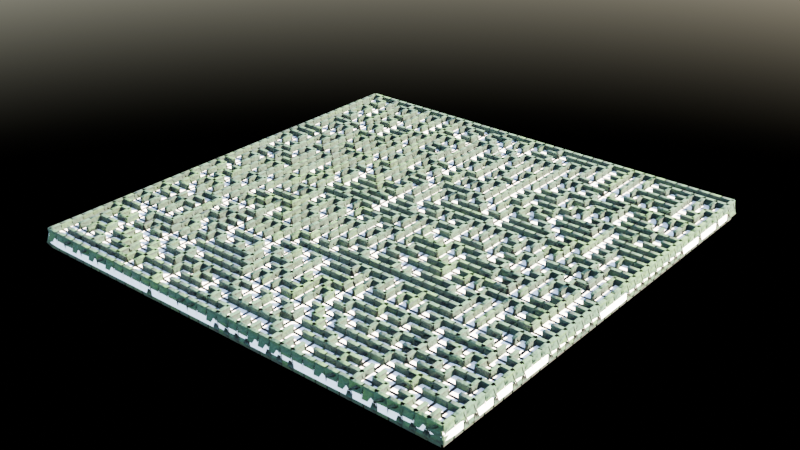 # Source: GN.blend  (saved by Blender 4.3.34; exported with 4.5.12 LTS)
import bpy
from mathutils import Matrix  # noqa: F401  (used for matrix-valued properties, if any)

bpy.ops.wm.read_factory_settings(use_empty=True)
scene = bpy.context.scene
scene.name = 'Scene'

# ---- collections
col_collection = bpy.data.collections.new('Collection'); scene.collection.children.link(col_collection)

# ---- materials (node trees are filled in below, after node groups)
mat_edge = bpy.data.materials.new('Edge')
mat_cell = bpy.data.materials.new('Cell')

# ---- node groups
ng_grid2d = bpy.data.node_groups.new('Grid2D', 'GeometryNodeTree')
_s = ng_grid2d.interface.new_socket(name='Mesh', in_out='OUTPUT', socket_type='NodeSocketGeometry')
_s = ng_grid2d.interface.new_socket(name='Columns', in_out='INPUT', socket_type='NodeSocketInt')
_s = ng_grid2d.interface.new_socket(name='Rows', in_out='INPUT', socket_type='NodeSocketInt')
_N = ng_grid2d.nodes; _L = ng_grid2d.links
n0 = _N.new('NodeGroupOutput'); n0.name = 'Group Output'; n0.location = (315, -25)
n1 = _N.new('NodeGroupInput'); n1.name = 'Group Input'; n1.location = (-310, -22)
n2 = _N.new('GeometryNodeMeshGrid'); n2.name = 'Grid'; n2.location = (125, 61)
n3 = _N.new('ShaderNodeMath'); n3.name = 'Math'; n3.location = (-75, -69)
n3.hide = True
n3.inputs[1].default_value = 1.0
n4 = _N.new('ShaderNodeMath'); n4.name = 'Math.001'; n4.location = (-84, -110)
n4.hide = True
n4.inputs[1].default_value = 1.0
n5 = _N.new('NodeReroute'); n5.name = 'Reroute.014'; n5.location = (-99, 9)
n5.width = 16
n5.socket_idname = 'NodeSocketInt'
_L.new(n3.outputs[0], n2.inputs[2])
_L.new(n4.outputs[0], n2.inputs[3])
_L.new(n5.outputs[0], n4.inputs[0])
_L.new(n5.outputs[0], n2.inputs[1])
_L.new(n1.outputs[0], n2.inputs[0])
_L.new(n1.outputs[0], n3.inputs[0])
_L.new(n1.outputs[1], n5.inputs[0])
_L.new(n2.outputs[0], n0.inputs[0])
n0.is_active_output = True
ng_smooth_by_angle = bpy.data.node_groups.new('Smooth by Angle', 'GeometryNodeTree')
_s = ng_smooth_by_angle.interface.new_socket(name='Mesh', in_out='OUTPUT', socket_type='NodeSocketGeometry')
_s = ng_smooth_by_angle.interface.new_socket(name='Mesh', in_out='INPUT', socket_type='NodeSocketGeometry')
_s = ng_smooth_by_angle.interface.new_socket(name='Angle', in_out='INPUT', socket_type='NodeSocketFloat')
_s.subtype = 'ANGLE'
_s.default_value = 0.5236
_s.min_value = 0.0
_s.max_value = 3.142
_s.description = 'Maximum face angle for smooth edges'
_s = ng_smooth_by_angle.interface.new_socket(name='Ignore Sharpness', in_out='INPUT', socket_type='NodeSocketBool')
_s.force_non_field = True
ng_smooth_by_angle.description = 'Set the sharpness of mesh edges based on the angle between the neighboring faces'
ng_smooth_by_angle.is_modifier = True
_N = ng_smooth_by_angle.nodes; _L = ng_smooth_by_angle.links
n0 = _N.new('GeometryNodeSetShadeSmooth'); n0.name = 'Set Shade Smooth'; n0.location = (120, -80)
n0.domain = 'EDGE'
n1 = _N.new('GeometryNodeSetShadeSmooth'); n1.name = 'Set Shade Smooth.001'; n1.location = (300, -80)
n2 = _N.new('NodeGroupOutput'); n2.name = 'Group Output'; n2.location = (480, -80)
n3 = _N.new('GeometryNodeInputMeshEdgeAngle'); n3.name = 'Edge Angle'; n3.location = (-440, -240)
n4 = _N.new('NodeGroupInput'); n4.name = 'Group Input'; n4.location = (-80, -80)
n5 = _N.new('GeometryNodeInputEdgeSmooth'); n5.name = 'Is Edge Smooth'; n5.location = (-260, -120)
n6 = _N.new('GeometryNodeInputShadeSmooth'); n6.name = 'Is Shade Smooth'; n6.location = (-440, -397)
n7 = _N.new('FunctionNodeCompare'); n7.name = 'Compare'; n7.location = (-260, -260)
n7.operation = 'LESS_EQUAL'
n7.inputs[6].default_value = (0.0, 0.0, 0.0, 0.0)
n7.inputs[7].default_value = (0.0, 0.0, 0.0, 0.0)
n8 = _N.new('FunctionNodeBooleanMath'); n8.name = 'Boolean Math.001'; n8.location = (-80, -260)
n9 = _N.new('NodeGroupInput'); n9.name = 'Group Input.001'; n9.location = (-440, -329)
n10 = _N.new('NodeGroupInput'); n10.name = 'Group Input.002'; n10.location = (-259, -189)
n11 = _N.new('FunctionNodeBooleanMath'); n11.name = 'Boolean Math'; n11.location = (-80, -149)
n11.operation = 'OR'
n12 = _N.new('FunctionNodeBooleanMath'); n12.name = 'Boolean Math.002'; n12.location = (-260, -380)
n12.operation = 'OR'
n13 = _N.new('NodeGroupInput'); n13.name = 'Group Input.003'; n13.location = (-440, -460)
_L.new(n3.outputs[0], n7.inputs[0])
_L.new(n1.outputs[0], n2.inputs[0])
_L.new(n9.outputs[1], n7.inputs[1])
_L.new(n7.outputs[0], n8.inputs[0])
_L.new(n4.outputs[0], n0.inputs[0])
_L.new(n0.outputs[0], n1.inputs[0])
_L.new(n8.outputs[0], n0.inputs[2])
_L.new(n10.outputs[2], n11.inputs[1])
_L.new(n5.outputs[0], n11.inputs[0])
_L.new(n11.outputs[0], n0.inputs[1])
_L.new(n13.outputs[2], n12.inputs[1])
_L.new(n6.outputs[0], n12.inputs[0])
_L.new(n12.outputs[0], n8.inputs[1])
n2.is_active_output = True
ng_sidewinder_2d_001 = bpy.data.node_groups.new('SideWinder 2D.001', 'GeometryNodeTree')
_s = ng_sidewinder_2d_001.interface.new_socket(name='Geometry', in_out='OUTPUT', socket_type='NodeSocketGeometry')
_s = ng_sidewinder_2d_001.interface.new_socket(name='Geometry', in_out='INPUT', socket_type='NodeSocketGeometry')
_s = ng_sidewinder_2d_001.interface.new_socket(name='Columns', in_out='INPUT', socket_type='NodeSocketInt')
_s.default_value = 3
_s.min_value = 2
_s.max_value = 1000
_s = ng_sidewinder_2d_001.interface.new_socket(name='Rows', in_out='INPUT', socket_type='NodeSocketInt')
_s.default_value = 3
_s.min_value = 2
_s.max_value = 1000
_s = ng_sidewinder_2d_001.interface.new_socket(name='Bias', in_out='INPUT', socket_type='NodeSocketFloat')
_s.subtype = 'FACTOR'
_s.default_value = 0.5
_s.min_value = 0.0
_s.max_value = 1.0
_s.force_non_field = True
_s = ng_sidewinder_2d_001.interface.new_socket(name='Seed', in_out='INPUT', socket_type='NodeSocketInt')
_s.default_value = 176
_s.min_value = -10000
_s.max_value = 10000
_s.force_non_field = True
ng_sidewinder_2d_001.is_modifier = True
_N = ng_sidewinder_2d_001.nodes; _L = ng_sidewinder_2d_001.links
n0 = _N.new('NodeGroupInput'); n0.name = 'Group Input'; n0.location = (-1605, 726)
n1 = _N.new('NodeGroupOutput'); n1.name = 'Group Output'; n1.location = (4162, 1553)
n2 = _N.new('GeometryNodeDualMesh'); n2.name = 'Dual Mesh.001'; n2.location = (286, 1509)
n2.width = 131
n2.hide = True
n3 = _N.new('GeometryNodeInputShortestEdgePaths'); n3.name = 'Shortest Edge Paths.001'; n3.location = (452, 1437)
n4 = _N.new('GeometryNodeInputIndex'); n4.name = 'Index.001'; n4.location = (266, 1446)
n5 = _N.new('FunctionNodeCompare'); n5.name = 'Compare.003'; n5.location = (266, 1378)
n5.hide = True
n5.operation = 'EQUAL'
n5.data_type = 'INT'
n6 = _N.new('FunctionNodeRandomValue'); n6.name = 'Random Value.002'; n6.location = (269, 1336)
n6.inputs[2].default_value = 0.99
n6.inputs[3].default_value = 53.5
n7 = _N.new('GeometryNodeObjectInfo'); n7.name = 'Object Info'; n7.location = (-651, 512)
n8 = _N.new('GeometryNodeSwitch'); n8.name = 'Switch'; n8.location = (-433, 642)
n9 = _N.new('GeometryNodeDeleteGeometry'); n9.name = 'Delete Geometry.003'; n9.location = (1794, 1626)
n9.domain = 'EDGE'
n10 = _N.new('GeometryNodeProximity'); n10.name = 'Geometry Proximity.002'; n10.location = (1387, 1713)
n10.target_element = 'EDGES'
n11 = _N.new('NodeGroupInput'); n11.name = 'Group Input.001'; n11.location = (65, 1242)
n12 = _N.new('NodeReroute'); n12.name = 'Reroute'; n12.location = (1240, 1330)
n12.width = 16
n12.socket_idname = 'NodeSocketGeometry'
n13 = _N.new('NodeReroute'); n13.name = 'Reroute.002'; n13.location = (-996, 811)
n13.width = 16
n13.socket_idname = 'NodeSocketGeometry'
n14 = _N.new('GeometryNodeGroup'); n14.name = 'Group'; n14.location = (-1407, 774)
n14.node_tree = ng_grid2d
n15 = _N.new('GeometryNodeInstanceOnPoints'); n15.name = 'Instance on Points'; n15.location = (2592, 1596)
n16 = _N.new('GeometryNodeMeshCube'); n16.name = 'Cube'; n16.location = (2088, 1422)
n16.inputs[0].default_value = (0.15, 0.15, 0.73)
n17 = _N.new('GeometryNodeSplitEdges'); n17.name = 'Split Edges.001'; n17.location = (2213, 1848)
n18 = _N.new('GeometryNodeScaleElements'); n18.name = 'Scale Elements.001'; n18.location = (2405, 1889)
n18.domain = 'EDGE'
n19 = _N.new('GeometryNodeMeshToCurve'); n19.name = 'Mesh to Curve'; n19.location = (2585, 1922)
n20 = _N.new('GeometryNodeCurveToMesh'); n20.name = 'Curve to Mesh.001'; n20.location = (2776, 1892)
n21 = _N.new('GeometryNodeCurvePrimitiveQuadrilateral'); n21.name = 'Quadrilateral'; n21.location = (2469, 1775)
n22 = _N.new('ShaderNodeValue'); n22.name = 'Value'; n22.location = (1944, 1652)
n22.outputs[0].default_value = 0.1
n23 = _N.new('ShaderNodeMath'); n23.name = 'Math'; n23.location = (2092, 1691)
n23.hide = True
n23.operation = 'SUBTRACT'
n23.inputs[0].default_value = 1.0
n24 = _N.new('GeometryNodeJoinGeometry'); n24.name = 'Join Geometry'; n24.location = (3721, 1532)
n25 = _N.new('FunctionNodeBooleanMath'); n25.name = 'Boolean Math'; n25.location = (1589, 1640)
n25.operation = 'NOT'
n26 = _N.new('NodeReroute'); n26.name = 'Reroute.001'; n26.location = (2638, 981)
n26.width = 16
n26.socket_idname = 'NodeSocketGeometry'
n27 = _N.new('GeometryNodeTransform'); n27.name = 'Transform Geometry'; n27.location = (2994, 1984)
n27.inputs[1].default_value = (0.0, 0.0, 0.25)
n28 = _N.new('ShaderNodeValue'); n28.name = 'Value.001'; n28.location = (1981, 1540)
n28.outputs[0].default_value = 0.5
n29 = _N.new('GeometryNodeTransform'); n29.name = 'Transform Geometry.001'; n29.location = (2299, 1500)
n29.inputs[1].default_value = (0.0, 0.0, 0.23)
n30 = _N.new('GeometryNodeJoinGeometry'); n30.name = 'Join Geometry.001'; n30.location = (3267, 1684)
n31 = _N.new('GeometryNodeSetMaterial'); n31.name = 'Set Material'; n31.location = (3447, 1604)
n31.inputs[2].default_value = mat_edge
n32 = _N.new('GeometryNodeSetMaterial'); n32.name = 'Set Material.001'; n32.location = (3457, 1430)
n32.inputs[2].default_value = mat_cell
n33 = _N.new('GeometryNodeGroup'); n33.name = 'Group.001'; n33.location = (3950, 1563)
n33.node_tree = ng_smooth_by_angle
n33.inputs[1].default_value = 0.5236
n33.inputs[2].default_value = False
n34 = _N.new('GeometryNodeEdgePathsToSelection'); n34.name = 'Edge Paths to Selection'; n34.location = (726, 1444)
n35 = _N.new('GeometryNodeDeleteGeometry'); n35.name = 'Delete Geometry'; n35.location = (1143, 1548)
n35.domain = 'EDGE'
n36 = _N.new('FunctionNodeBooleanMath'); n36.name = 'Boolean Math.001'; n36.location = (915, 1391)
n36.hide = True
n36.operation = 'NOT'
n37 = _N.new('GeometryNodeStoreNamedAttribute'); n37.name = 'Store Named Attribute'; n37.location = (1044, 1849)
n37.domain = 'EDGE'
n37.inputs[2].default_value = 'distance'
n38 = _N.new('GeometryNodeSampleNearest'); n38.name = 'Sample Nearest'; n38.location = (1417, 1096)
n38.hide = True
n38.domain = 'EDGE'
n39 = _N.new('GeometryNodeInputNamedAttribute'); n39.name = 'Named Attribute'; n39.location = (1414, 1248)
n39.inputs[0].default_value = 'distance'
n40 = _N.new('GeometryNodeStoreNamedAttribute'); n40.name = 'Store Named Attribute.001'; n40.location = (1884, 1091)
n40.domain = 'FACE'
n40.inputs[2].default_value = 'distance'
n41 = _N.new('NodeReroute'); n41.name = 'Reroute.003'; n41.location = (1231, 947)
n41.width = 16
n41.socket_idname = 'NodeSocketGeometry'
n42 = _N.new('GeometryNodeSampleIndex'); n42.name = 'Sample Index'; n42.location = (1626, 1394)
n43 = _N.new('NodeReroute'); n43.name = 'Reroute.004'; n43.location = (1371, 1322)
n43.width = 16
n43.socket_idname = 'NodeSocketGeometry'
n44 = _N.new('GeometryNodeAttributeStatistic'); n44.name = 'Attribute Statistic'; n44.location = (660, 1653)
n44.domain = 'EDGE'
n45 = _N.new('ShaderNodeMath'); n45.name = 'Math.001'; n45.location = (870, 1641)
n45.operation = 'DIVIDE'
n46 = _N.new('GeometryNodeViewer'); n46.name = 'Viewer'; n46.location = (1004, 1340)
n47 = _N.new('NodeReroute'); n47.name = 'Reroute.005'; n47.location = (657, 1438)
n47.width = 16
n47.socket_idname = 'NodeSocketFloat'
n48 = _N.new('GeometryNodeInputNamedAttribute'); n48.name = 'Named Attribute.001'; n48.location = (2751, 1892)
n48.inputs[0].default_value = 'radius'
n49 = _N.new('GeometryNodeSwitch'); n49.name = 'Switch.001'; n49.location = (2751, 1892)
n49.input_type = 'FLOAT'
n49.inputs[1].default_value = 1.0
_L.new(n8.outputs[0], n2.inputs[0])
_L.new(n4.outputs[0], n5.inputs[2])
_L.new(n5.outputs[0], n3.inputs[0])
_L.new(n7.outputs[4], n8.inputs[2])
_L.new(n13.outputs[0], n8.inputs[1])
_L.new(n12.outputs[0], n9.inputs[0])
_L.new(n11.outputs[3], n6.inputs[6])
_L.new(n11.outputs[4], n6.inputs[8])
_L.new(n8.outputs[0], n12.inputs[0])
_L.new(n14.outputs[0], n13.inputs[0])
_L.new(n0.outputs[1], n14.inputs[0])
_L.new(n0.outputs[2], n14.inputs[1])
_L.new(n29.outputs[0], n15.inputs[2])
_L.new(n9.outputs[0], n17.inputs[0])
_L.new(n18.outputs[0], n19.inputs[0])
_L.new(n19.outputs[0], n20.inputs[0])
_L.new(n21.outputs[0], n20.inputs[1])
_L.new(n17.outputs[0], n18.inputs[0])
_L.new(n22.outputs[0], n23.inputs[1])
_L.new(n23.outputs[0], n18.inputs[2])
_L.new(n22.outputs[0], n21.inputs[0])
_L.new(n9.outputs[0], n15.inputs[0])
_L.new(n10.outputs[1], n25.inputs[0])
_L.new(n25.outputs[0], n9.inputs[1])
_L.new(n32.outputs[0], n24.inputs[0])
_L.new(n40.outputs[0], n26.inputs[0])
_L.new(n20.outputs[0], n27.inputs[0])
_L.new(n28.outputs[0], n21.inputs[1])
_L.new(n16.outputs[0], n29.inputs[0])
_L.new(n27.outputs[0], n30.inputs[0])
_L.new(n15.outputs[0], n30.inputs[0])
_L.new(n31.outputs[0], n24.inputs[0])
_L.new(n30.outputs[0], n31.inputs[0])
_L.new(n26.outputs[0], n32.inputs[0])
_L.new(n24.outputs[0], n33.inputs[0])
_L.new(n3.outputs[0], n34.inputs[1])
_L.new(n34.outputs[0], n36.inputs[0])
_L.new(n36.outputs[0], n35.inputs[1])
_L.new(n2.outputs[0], n37.inputs[0])
_L.new(n37.outputs[0], n35.inputs[0])
_L.new(n6.outputs[1], n3.inputs[1])
_L.new(n35.outputs[0], n10.inputs[0])
_L.new(n43.outputs[0], n38.inputs[0])
_L.new(n41.outputs[0], n40.inputs[0])
_L.new(n13.outputs[0], n41.inputs[0])
_L.new(n38.outputs[0], n42.inputs[2])
_L.new(n43.outputs[0], n42.inputs[0])
_L.new(n39.outputs[0], n42.inputs[1])
_L.new(n42.outputs[0], n40.inputs[3])
_L.new(n35.outputs[0], n43.inputs[0])
_L.new(n47.outputs[0], n44.inputs[2])
_L.new(n2.outputs[0], n44.inputs[0])
_L.new(n47.outputs[0], n45.inputs[0])
_L.new(n44.outputs[4], n45.inputs[1])
_L.new(n45.outputs[0], n37.inputs[3])
_L.new(n33.outputs[0], n1.inputs[0])
_L.new(n3.outputs[1], n46.inputs[1])
_L.new(n37.outputs[0], n46.inputs[0])
_L.new(n3.outputs[1], n47.inputs[0])
_L.new(n48.outputs[1], n49.inputs[0])
_L.new(n48.outputs[0], n49.inputs[2])
_L.new(n49.outputs[0], n20.inputs[2])
n1.is_active_output = True
ng_mg_gn_main = bpy.data.node_groups.new('MG_GN_MAIN', 'GeometryNodeTree')
_s = ng_mg_gn_main.interface.new_socket(name='Geometry', in_out='OUTPUT', socket_type='NodeSocketGeometry')
_s = ng_mg_gn_main.interface.new_socket(name='Geometry', in_out='INPUT', socket_type='NodeSocketGeometry')
_s = ng_mg_gn_main.interface.new_socket(name='Selection', in_out='INPUT', socket_type='NodeSocketBool')
_s = ng_mg_gn_main.interface.new_socket(name='Offset', in_out='INPUT', socket_type='NodeSocketFloat')
_s.default_value = 0.5
_s.min_value = -1e+04
_s.max_value = 1e+04
_s = ng_mg_gn_main.interface.new_socket(name='Midlevel', in_out='INPUT', socket_type='NodeSocketFloat')
_s = ng_mg_gn_main.interface.new_socket(name='Even Thickness', in_out='INPUT', socket_type='NodeSocketBool')
ng_mg_gn_main.is_modifier = True
_N = ng_mg_gn_main.nodes; _L = ng_mg_gn_main.links
n0 = _N.new('NodeGroupInput'); n0.name = 'Group Input'; n0.location = (-860, 549)
n1 = _N.new('GeometryNodeMergeByDistance'); n1.name = 'Merge by Distance'; n1.location = (-651, 628)
n2 = _N.new('GeometryNodeExtrudeMesh'); n2.name = 'Extrude Mesh'; n2.location = (-399, 522)
n2.inputs[3].default_value = 0.63
n3 = _N.new('ShaderNodeCombineXYZ'); n3.name = 'Combine XYZ'; n3.location = (-653, 461)
n3.inputs[2].default_value = 1.0
n4 = _N.new('NodeGroupOutput'); n4.name = 'Group Output.002'; n4.location = (-39, 304)
_L.new(n1.outputs[0], n2.inputs[0])
_L.new(n3.outputs[0], n2.inputs[2])
_L.new(n0.outputs[0], n1.inputs[0])
_L.new(n2.outputs[0], n4.inputs[0])
n4.is_active_output = True
ng_geometry_nodes = bpy.data.node_groups.new('Geometry Nodes', 'GeometryNodeTree')
_s = ng_geometry_nodes.interface.new_socket(name='Geometry', in_out='OUTPUT', socket_type='NodeSocketGeometry')
_s = ng_geometry_nodes.interface.new_socket(name='Geometry', in_out='INPUT', socket_type='NodeSocketGeometry')
_s = ng_geometry_nodes.interface.new_socket(name='Columns', in_out='INPUT', socket_type='NodeSocketInt')
_s = ng_geometry_nodes.interface.new_socket(name='Rows', in_out='INPUT', socket_type='NodeSocketInt')
ng_geometry_nodes.is_modifier = True
_N = ng_geometry_nodes.nodes; _L = ng_geometry_nodes.links
n0 = _N.new('NodeGroupInput'); n0.name = 'Group Input'; n0.location = (-313, -74)
n1 = _N.new('NodeGroupOutput'); n1.name = 'Group Output'; n1.location = (370, 1)
n2 = _N.new('GeometryNodeGroup'); n2.name = 'Group'; n2.location = (-101, -70)
n2.node_tree = ng_grid2d
n3 = _N.new('GeometryNodeJoinGeometry'); n3.name = 'Join Geometry'; n3.location = (125, 57)
_L.new(n0.outputs[0], n3.inputs[0])
_L.new(n3.outputs[0], n1.inputs[0])
_L.new(n2.outputs[0], n3.inputs[0])
_L.new(n0.outputs[1], n2.inputs[0])
_L.new(n0.outputs[2], n2.inputs[1])
n1.is_active_output = True

# ---- material node trees
mat_edge.use_nodes = True; mat_edge.node_tree.nodes.clear()
_N = mat_edge.node_tree.nodes; _L = mat_edge.node_tree.links
n0 = _N.new('ShaderNodeBsdfPrincipled'); n0.name = 'Principled BSDF'; n0.location = (10, 300)
n0.inputs[2].default_value = 0.8864
n1 = _N.new('ShaderNodeOutputMaterial'); n1.name = 'Material Output'; n1.location = (433, 300)
n2 = _N.new('ShaderNodeBump'); n2.name = 'Bump'; n2.location = (-187, 126)
n2.inputs[0].default_value = 0.2292
n2.inputs[1].default_value = 1.0
n2.inputs[2].default_value = 1.0
n3 = _N.new('ShaderNodeTexNoise'); n3.name = 'Noise Texture'; n3.location = (-409, 134)
n3.inputs[3].default_value = 3.1
n3.inputs[4].default_value = 0.35
n3.inputs[5].default_value = 3.2
n4 = _N.new('ShaderNodeTexCoord'); n4.name = 'Texture Coordinate'; n4.location = (-630, 103)
n5 = _N.new('ShaderNodeBevel'); n5.name = 'Bevel'; n5.location = (-424, -165)
n5.samples = 8
n5.inputs[0].default_value = 0.12
n6 = _N.new('ShaderNodeAmbientOcclusion'); n6.name = 'Ambient Occlusion'; n6.location = (-614, 457)
n6.samples = 8
n7 = _N.new('ShaderNodeMix'); n7.name = 'Mix'; n7.location = (-327, 610)
n7.data_type = 'RGBA'
n7.blend_type = 'MULTIPLY'
n7.inputs[0].default_value = 1.0
n8 = _N.new('ShaderNodeNewGeometry'); n8.name = 'Geometry'; n8.location = (-1265, 745)
n9 = _N.new('ShaderNodeMix'); n9.name = 'Mix.001'; n9.location = (-819, 683)
n9.data_type = 'RGBA'
n9.inputs[6].default_value = (0.02622, 0.07879, 0.003079, 1.0)
n9.inputs[7].default_value = (0.004808, 0.03519, 0.01574, 1.0)
n10 = _N.new('ShaderNodeTexNoise'); n10.name = 'Noise Texture.001'; n10.location = (-1261, 491)
n10.noise_dimensions = '4D'
n10.inputs[1].default_value = 29.7
n10.inputs[2].default_value = 3.2
n10.inputs[3].default_value = 1.9
n10.inputs[4].default_value = 1.0
n11 = _N.new('ShaderNodeTexCoord'); n11.name = 'Texture Coordinate.001'; n11.location = (-1424, 445)
n12 = _N.new('ShaderNodeMath'); n12.name = 'Math'; n12.location = (-1046, 541)
_L.new(n2.outputs[0], n0.inputs[5])
_L.new(n3.outputs[0], n2.inputs[3])
_L.new(n4.outputs[3], n3.inputs[0])
_L.new(n5.outputs[0], n2.inputs[4])
_L.new(n7.outputs[2], n0.inputs[0])
_L.new(n6.outputs[0], n7.inputs[7])
_L.new(n9.outputs[2], n7.inputs[6])
_L.new(n11.outputs[3], n10.inputs[0])
_L.new(n8.outputs[8], n12.inputs[0])
_L.new(n10.outputs[0], n12.inputs[1])
_L.new(n12.outputs[0], n9.inputs[0])
_L.new(n0.outputs[0], n1.inputs[0])
n1.is_active_output = True
mat_cell.use_nodes = True; mat_cell.node_tree.nodes.clear()
_N = mat_cell.node_tree.nodes; _L = mat_cell.node_tree.links
n0 = _N.new('ShaderNodeBsdfPrincipled'); n0.name = 'Principled BSDF'; n0.location = (-61, 280)
n0.inputs[2].default_value = 0.7077
n1 = _N.new('ShaderNodeOutputMaterial'); n1.name = 'Material Output'; n1.location = (300, 300)
n2 = _N.new('ShaderNodeAttribute'); n2.name = 'Attribute'; n2.location = (-1112, 278)
n2.attribute_name = 'distance'
n3 = _N.new('ShaderNodeHueSaturation'); n3.name = 'Hue/Saturation/Value'; n3.location = (-454, 253)
n3.inputs[4].default_value = (0.8001, 0.0, 0.002508, 1.0)
n4 = _N.new('ShaderNodeMath'); n4.name = 'Math'; n4.location = (-956, 294)
n4.operation = 'DIVIDE'
n4.inputs[1].default_value = 2.0
n5 = _N.new('ShaderNodeMath'); n5.name = 'Math.001'; n5.location = (-751, 295)
n5.inputs[1].default_value = 4.26
_L.new(n3.outputs[0], n0.inputs[0])
_L.new(n5.outputs[0], n3.inputs[0])
_L.new(n0.outputs[0], n1.inputs[0])
_L.new(n2.outputs[2], n4.inputs[0])
_L.new(n4.outputs[0], n5.inputs[0])
n1.is_active_output = True

# ---- world
world_world = bpy.data.worlds.new('World'); scene.world = world_world
world_world.use_nodes = True; world_world.node_tree.nodes.clear()
_N = world_world.node_tree.nodes; _L = world_world.node_tree.links
n0 = _N.new('ShaderNodeOutputWorld'); n0.name = 'World Output'; n0.location = (300, 300)
n1 = _N.new('ShaderNodeBackground'); n1.name = 'Background'; n1.location = (10, 300)
n1.inputs[1].default_value = 2.1
n2 = _N.new('ShaderNodeTexSky'); n2.name = 'Sky Texture'; n2.location = (-190, 280)
n2.sun_intensity = 0.54
n2.sun_elevation = 0.6056
n2.sun_rotation = 0.9721
_L.new(n1.outputs[0], n0.inputs[0])
_L.new(n2.outputs[0], n1.inputs[0])
n0.is_active_output = True
world_world.color = (0.05088, 0.05088, 0.05088)
world_world.use_sun_shadow = False
world_world.sun_shadow_jitter_overblur = 0.0

# ---- meshes
me_cube = bpy.data.meshes.new('Cube')
me_cube.from_pydata([(7.5, 1.5, 0.0), (7.5, 2.5, 0.0), (-0.5, 5.5, 0.0), (0.5, 5.5, 0.0), (4.5, 6.5, 0.0), (4.5, 7.5, 0.0), (6.5, 6.5, 0.0), (7.5, 6.5, 0.0), (8.5, 7.5, 0.0), (8.5, 8.5, 0.0), (2.5, 6.5, 0.0), (2.5, 7.5, 0.0), (3.5, 1.5, 0.0), (3.5, 2.5, 0.0), (6.5, 5.5, 0.0), (6.5, 6.5, 0.0), (5.5, 4.5, 0.0), (5.5, 5.5, 0.0), (7.5, 3.5, 0.0), (8.5, 3.5, 0.0), (7.5, -0.5, 0.0), (7.5, 0.5, 0.0), (3.5, 0.5, 0.0), (3.5, 1.5, 0.0), (3.5, 5.5, 0.0), (3.5, 6.5, 0.0), (3.5, 7.5, 0.0), (4.5, 7.5, 0.0), (-0.5, 2.5, 0.0), (0.5, 2.5, 0.0), (3.5, 1.5, 0.0), (4.5, 1.5, 0.0), (4.5, 7.5, 0.0), (5.5, 7.5, 0.0), (6.5, 8.5, 0.0), (7.5, 8.5, 0.0), (0.5, 6.5, 0.0), (1.5, 6.5, 0.0), (0.5, 8.5, 0.0), (1.5, 8.5, 0.0), (5.5, 4.5, 0.0), (6.5, 4.5, 0.0), (4.5, 0.5, 0.0), (5.5, 0.5, 0.0), (7.5, 2.5, 0.0), (8.5, 2.5, 0.0), (7.5, 7.5, 0.0), (8.5, 7.5, 0.0), (1.5, 8.5, 0.0), (2.5, 8.5, 0.0), (3.5, 5.5, 0.0), (4.5, 5.5, 0.0), (5.5, 3.5, 0.0), (5.5, 4.5, 0.0), (1.5, 6.5, 0.0), (2.5, 6.5, 0.0), (5.5, 2.5, 0.0), (5.5, 3.5, 0.0), (8.5, 1.5, 0.0), (8.5, 2.5, 0.0), (4.5, 1.5, 0.0), (5.5, 1.5, 0.0), (4.5, 5.5, 0.0), (4.5, 6.5, 0.0), (7.5, 5.5, 0.0), (7.5, 6.5, 0.0), (6.5, 7.5, 0.0), (6.5, 8.5, 0.0), (8.5, 5.5, 0.0), (8.5, 6.5, 0.0), (1.5, 0.5, 0.0), (2.5, 0.5, 0.0), (3.5, 3.5, 0.0), (3.5, 4.5, 0.0), (7.5, 8.5, 0.0), (8.5, 8.5, 0.0), (0.5, 3.5, 0.0), (0.5, 4.5, 0.0), (1.5, 3.5, 0.0), (1.5, 4.5, 0.0), (8.5, 2.5, 0.0), (8.5, 3.5, 0.0), (0.5, 0.5, 0.0), (1.5, 0.5, 0.0), (5.5, 1.5, 0.0), (5.5, 2.5, 0.0), (2.5, 1.5, 0.0), (3.5, 1.5, 0.0), (2.5, 6.5, 0.0), (3.5, 6.5, 0.0), (3.5, 2.5, 0.0), (3.5, 3.5, 0.0), (0.5, 2.5, 0.0), (1.5, 2.5, 0.0), (5.5, 2.5, 0.0), (6.5, 2.5, 0.0), (8.5, 4.5, 0.0), (8.5, 5.5, 0.0), (4.5, 6.5, 0.0), (5.5, 6.5, 0.0), (1.5, 0.5, 0.0), (1.5, 1.5, 0.0), (6.5, 0.5, 0.0), (6.5, 1.5, 0.0), (1.5, 1.5, 0.0), (2.5, 1.5, 0.0), (1.5, 2.5, 0.0), (1.5, 3.5, 0.0), (7.5, 0.5, 0.0), (7.5, 1.5, 0.0), (1.5, 1.5, 0.0), (1.5, 2.5, 0.0), (4.5, 4.5, 0.0), (4.5, 5.5, 0.0), (5.5, -0.5, 0.0), (5.5, 0.5, 0.0), (4.5, 2.5, 0.0), (4.5, 3.5, 0.0), (2.5, 4.5, 0.0), (2.5, 5.5, 0.0), (0.5, 5.5, 0.0), (1.5, 5.5, 0.0), (7.5, 3.5, 0.0), (7.5, 4.5, 0.0), (3.5, 2.5, 0.0), (4.5, 2.5, 0.0), (6.5, 0.5, 0.0), (7.5, 0.5, 0.0), (2.5, 2.5, 0.0), (2.5, 3.5, 0.0), (3.5, 8.5, 0.0), (4.5, 8.5, 0.0), (5.5, 8.5, 0.0), (5.5, 9.5, 0.0), (7.5, 6.5, 0.0), (8.5, 6.5, 0.0), (2.5, 4.5, 0.0), (3.5, 4.5, 0.0), (1.5, 3.5, 0.0), (2.5, 3.5, 0.0), (1.5, 5.5, 0.0), (1.5, 6.5, 0.0), (5.5, 7.5, 0.0), (6.5, 7.5, 0.0), (-0.5, 7.5, 0.0), (0.5, 7.5, 0.0), (6.5, 3.5, 0.0), (7.5, 3.5, 0.0), (6.5, 6.5, 0.0), (6.5, 7.5, 0.0), (2.5, 7.5, 0.0), (2.5, 8.5, 0.0), (0.5, 0.5, 0.0), (0.5, 1.5, 0.0), (3.5, 7.5, 0.0), (3.5, 8.5, 0.0), (1.5, 6.5, 0.0), (1.5, 7.5, 0.0), (-0.5, 3.5, 0.0), (0.5, 3.5, 0.0), (7.5, 0.5, 0.0), (8.5, 0.5, 0.0), (-0.5, -0.5, 0.0), (-0.5, 0.5, 0.0), (-0.5, -0.5, 0.0), (0.5, -0.5, 0.0), (0.5, -0.5, 0.0), (1.5, -0.5, 0.0), (-0.5, 0.5, 0.0), (-0.5, 1.5, 0.0), (-0.5, 1.5, 0.0), (-0.5, 2.5, 0.0), (-0.5, 2.5, 0.0), (-0.5, 3.5, 0.0), (-0.5, 3.5, 0.0), (-0.5, 4.5, 0.0), (-0.5, 4.5, 0.0), (-0.5, 5.5, 0.0), (-0.5, 5.5, 0.0), (-0.5, 6.5, 0.0), (-0.5, 6.5, 0.0), (-0.5, 7.5, 0.0), (-0.5, 7.5, 0.0), (-0.5, 8.5, 0.0), (-0.5, 8.5, 0.0), (-0.5, 9.5, 0.0), (-0.5, 9.5, 0.0), (0.5, 9.5, 0.0), (0.5, 9.5, 0.0), (1.5, 9.5, 0.0), (1.5, -0.5, 0.0), (2.5, -0.5, 0.0), (1.5, 9.5, 0.0), (2.5, 9.5, 0.0), (2.5, -0.5, 0.0), (3.5, -0.5, 0.0), (2.5, 9.5, 0.0), (3.5, 9.5, 0.0), (3.5, -0.5, 0.0), (4.5, -0.5, 0.0), (3.5, 9.5, 0.0), (4.5, 9.5, 0.0), (4.5, -0.5, 0.0), (5.5, -0.5, 0.0), (4.5, 9.5, 0.0), (5.5, 9.5, 0.0), (5.5, -0.5, 0.0), (6.5, -0.5, 0.0), (5.5, 9.5, 0.0), (6.5, 9.5, 0.0), (6.5, -0.5, 0.0), (7.5, -0.5, 0.0), (6.5, 9.5, 0.0), (7.5, 9.5, 0.0), (7.5, -0.5, 0.0), (8.5, -0.5, 0.0), (7.5, 9.5, 0.0), (8.5, 9.5, 0.0), (9.5, -0.5, 0.0), (9.5, 0.5, 0.0), (8.5, -0.5, 0.0), (9.5, -0.5, 0.0), (9.5, 0.5, 0.0), (9.5, 1.5, 0.0), (9.5, 1.5, 0.0), (9.5, 2.5, 0.0), (9.5, 2.5, 0.0), (9.5, 3.5, 0.0), (9.5, 3.5, 0.0), (9.5, 4.5, 0.0), (9.5, 4.5, 0.0), (9.5, 5.5, 0.0), (9.5, 5.5, 0.0), (9.5, 6.5, 0.0), (9.5, 6.5, 0.0), (9.5, 7.5, 0.0), (9.5, 7.5, 0.0), (9.5, 8.5, 0.0), (9.5, 8.5, 0.0), (9.5, 9.5, 0.0), (8.5, 9.5, 0.0), (9.5, 9.5, 0.0)], [(1, 0), (3, 2), (5, 4), (7, 6), (9, 8), (11, 10), (13, 12), (15, 14), (17, 16), (19, 18), (21, 20), (23, 22), (25, 24), (27, 26), (29, 28), (31, 30), (33, 32), (35, 34), (37, 36), (39, 38), (41, 40), (43, 42), (45, 44), (47, 46), (49, 48), (51, 50), (53, 52), (55, 54), (57, 56), (59, 58), (61, 60), (63, 62), (65, 64), (67, 66), (69, 68), (71, 70), (73, 72), (75, 74), (77, 76), (79, 78), (81, 80), (83, 82), (85, 84), (87, 86), (89, 88), (91, 90), (93, 92), (95, 94), (97, 96), (99, 98), (101, 100), (103, 102), (105, 104), (107, 106), (109, 108), (111, 110), (113, 112), (115, 114), (117, 116), (119, 118), (121, 120), (123, 122), (125, 124), (127, 126), (129, 128), (131, 130), (133, 132), (135, 134), (137, 136), (139, 138), (141, 140), (143, 142), (145, 144), (147, 146), (149, 148), (151, 150), (153, 152), (155, 154), (157, 156), (159, 158), (161, 160), (163, 162), (165, 164), (167, 166), (169, 168), (171, 170), (173, 172), (175, 174), (177, 176), (179, 178), (181, 180), (183, 182), (185, 184), (187, 186), (189, 188), (191, 190), (193, 192), (195, 194), (197, 196), (199, 198), (201, 200), (203, 202), (205, 204), (207, 206), (209, 208), (211, 210), (213, 212), (215, 214), (217, 216), (219, 218), (221, 220), (223, 222), (225, 224), (227, 226), (229, 228), (231, 230), (233, 232), (235, 234), (237, 236), (239, 238), (241, 240)], [])
me_cube.materials.append(mat_edge)
me_cube.materials.append(mat_cell)
me_cube.update()
me_mg_main_002 = bpy.data.meshes.new('MG_MAIN.002')
me_mg_main_002.from_pydata([], [], [])
me_mg_main_002.update()

# ---- objects
ob_cube = bpy.data.objects.new('Cube', me_cube)
ob_mg_main = bpy.data.objects.new('MG_MAIN', me_mg_main_002)

# ---- transforms, parenting, visibility, modifiers, constraints
ob_cube.location = (0.0, 0.0, 0.0)
_vg = ob_cube.vertex_groups.new(name='wall')
_m = ob_cube.modifiers.new('GeometryNodes', 'NODES')
_m.node_group = ng_sidewinder_2d_001
_gi = [s.identifier for s in ng_sidewinder_2d_001.interface.items_tree if s.item_type == 'SOCKET' and s.in_out == 'INPUT']
_m[_gi[1]] = 38  # 'Columns'
_m[_gi[2]] = 38  # 'Rows'
_m[_gi[3]] = 0.733  # 'Bias'
_m[_gi[4]] = 2335  # 'Seed'
_m.open_manage_panel = True
_m = ob_cube.modifiers.new('MG_GN_MAIN', 'NODES')
_m.node_group = ng_mg_gn_main
_m = ob_cube.modifiers.new('Solidify', 'SOLIDIFY')
_m.solidify_mode = 'NON_MANIFOLD'
_m.thickness = 0.214
_m.offset = 0.0
_m.vertex_group = 'wall'
_m.nonmanifold_thickness_mode = 'EVEN'
_m.nonmanifold_boundary_mode = 'FLAT'
_m.nonmanifold_merge_threshold = 0.001
_m = ob_cube.modifiers.new('GeometryNodes.001', 'NODES')
_m.node_group = ng_geometry_nodes
_gi = [s.identifier for s in ng_geometry_nodes.interface.items_tree if s.item_type == 'SOCKET' and s.in_out == 'INPUT']
_m[_gi[1]] = 38  # 'Columns'
_m[_gi[2]] = 38  # 'Rows'
ob_mg_main.location = (0.0, 0.0, 0.0)

# ---- collection membership
scene.collection.objects.link(ob_cube)
scene.collection.objects.link(ob_mg_main)

# ---- scene / render settings (as saved in the file)
scene.frame_start = 1; scene.frame_end = 250; scene.frame_set(3)
scene.render.engine = 'CYCLES'
scene.render.film_transparent = True
scene.eevee.ray_tracing_options.trace_max_roughness = 0.0
scene.view_settings.exposure = -0.4088
bpy.context.view_layer.update()

# ---- added for rendering (the .blend has no active camera): camera
cam_auto = bpy.data.cameras.new('AutoCamera')
cam_auto.lens = 50.0
cam_auto.sensor_width = 36.0
cam_auto.clip_end = 1000.0
ob_auto_camera = bpy.data.objects.new('AutoCamera', cam_auto)
scene.collection.objects.link(ob_auto_camera)
ob_auto_camera.location = (49.8547, -59.8256, 40.1337)
ob_auto_camera.rotation_euler = (1.09748, -7.21219e-08, 0.694738)
scene.camera = ob_auto_camera
bpy.context.view_layer.update()
